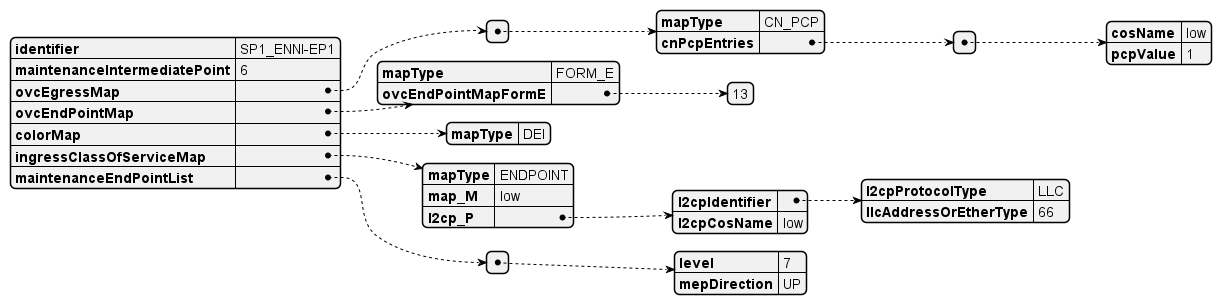

The diagram above was rendered by PlantUML. Its source (embedded in the PNG):
@startjson
{
  "identifier": "SP1_ENNI-EP1",
  "maintenanceIntermediatePoint": "6",
  "ovcEgressMap": [
    {
      "mapType": "CN_PCP",
      "cnPcpEntries": [
        {
          "cosName": "low",
          "pcpValue": "1"
        }
      ]
    }
  ],
  "ovcEndPointMap": {
    "mapType": "FORM_E",
    "ovcEndPointMapFormE": [13]
  },
  "colorMap": {
    "mapType": "DEI"
  },
  "ingressClassOfServiceMap": {
    "mapType": "ENDPOINT",
    "map_M": "low",
    "l2cp_P": {
      "l2cpIdentifier": {
        "l2cpProtocolType": "LLC",
        "llcAddressOrEtherType": 66
      },
      "l2cpCosName": "low"
    }
  },
  "maintenanceEndPointList": [
    {
      "level": 7,
      "mepDirection": "UP"
    }
  ]
}
@endjson